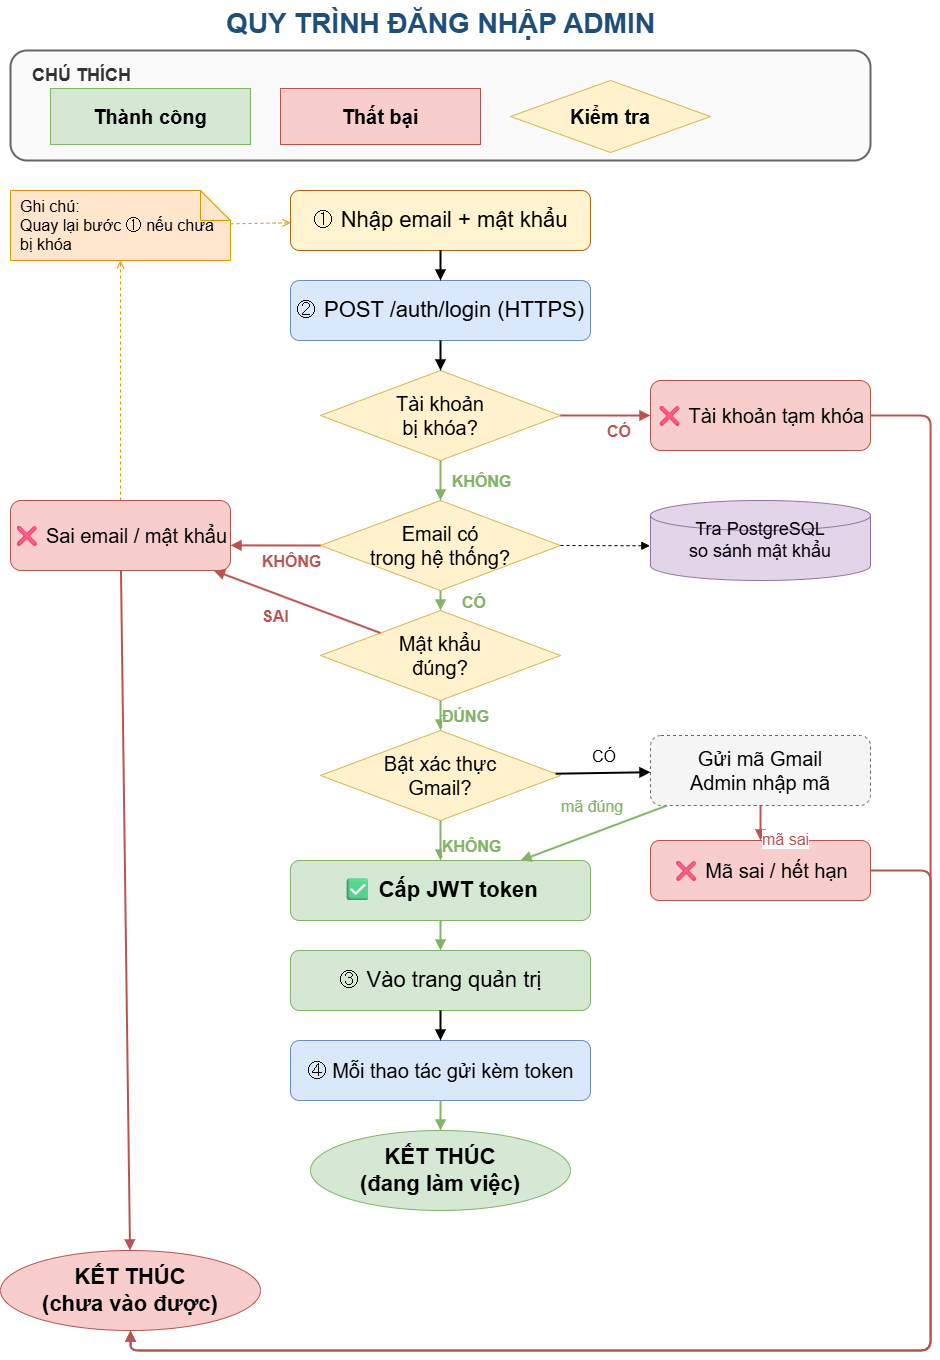

The diagram above was exported from draw.io. Its source (the exported page's mxGraphModel, read from the mxfile embedded in the PNG):
<mxGraphModel dx="2571" dy="1529" grid="1" gridSize="10" guides="1" tooltips="1" connect="1" arrows="1" fold="1" page="1" pageScale="1" pageWidth="1100" pageHeight="1650" math="0" shadow="0">
  <root>
    <mxCell id="0" />
    <mxCell id="1" parent="0" />
    <mxCell id="title" parent="1" style="text;html=1;strokeColor=none;fillColor=none;align=center;fontSize=28;fontStyle=1;fontColor=#1F4E79;" value="QUY TRÌNH ĐĂNG NHẬP ADMIN" vertex="1">
      <mxGeometry height="40" width="700" x="200" y="20" as="geometry" />
    </mxCell>
    <mxCell id="legend-frame" parent="1" style="rounded=1;whiteSpace=wrap;html=1;fillColor=#FAFAFA;strokeColor=#666666;strokeWidth=2;" value="" vertex="1">
      <mxGeometry height="110" width="860" x="120" y="70" as="geometry" />
    </mxCell>
    <mxCell id="legend-title" parent="1" style="text;html=1;strokeColor=none;fillColor=none;align=left;fontSize=18;fontStyle=1;fontColor=#333333;" value="CHÚ THÍCH" vertex="1">
      <mxGeometry height="24" width="120" x="140" y="78" as="geometry" />
    </mxCell>
    <mxCell id="legend-ok" parent="1" style="rounded=0;whiteSpace=wrap;html=1;fillColor=#D5E8D4;strokeColor=#82B366;fontStyle=1;fontSize=20;align=center;" value="Thành công" vertex="1">
      <mxGeometry height="56" width="200" x="160" y="108" as="geometry" />
    </mxCell>
    <mxCell id="legend-fail" parent="1" style="rounded=0;whiteSpace=wrap;html=1;fillColor=#F8CECC;strokeColor=#B85450;fontStyle=1;fontSize=20;align=center;" value="Thất bại" vertex="1">
      <mxGeometry height="56" width="200" x="390" y="108" as="geometry" />
    </mxCell>
    <mxCell id="legend-check" parent="1" style="rhombus;whiteSpace=wrap;html=1;fillColor=#FFF2CC;strokeColor=#D6B656;fontStyle=1;fontSize=20;align=center;" value="Kiểm tra" vertex="1">
      <mxGeometry height="72" width="200" x="620" y="100" as="geometry" />
    </mxCell>
    <mxCell id="s1" parent="1" style="rounded=1;whiteSpace=wrap;html=1;fillColor=#FFF4CF;strokeColor=#B06613;fontSize=22;align=center;" value="① Nhập email + mật khẩu" vertex="1">
      <mxGeometry height="60" width="300" x="400" y="210" as="geometry" />
    </mxCell>
    <mxCell id="s2" parent="1" style="rounded=1;whiteSpace=wrap;html=1;fillColor=#DAE8FC;strokeColor=#6C8EBF;fontSize=22;align=center;" value="② POST /auth/login (HTTPS)" vertex="1">
      <mxGeometry height="60" width="300" x="400" y="300" as="geometry" />
    </mxCell>
    <mxCell id="c1" parent="1" style="rhombus;whiteSpace=wrap;html=1;fillColor=#FFF2CC;strokeColor=#D6B656;fontSize=20;align=center;" value="Tài khoản&#10;bị khóa?" vertex="1">
      <mxGeometry height="90" width="240" x="430" y="390" as="geometry" />
    </mxCell>
    <mxCell id="f-lock" parent="1" style="rounded=1;whiteSpace=wrap;html=1;fillColor=#F8CECC;strokeColor=#B85450;fontSize=20;align=center;" value="❌ Tài khoản tạm khóa" vertex="1">
      <mxGeometry height="70" width="220" x="760" y="400" as="geometry" />
    </mxCell>
    <mxCell id="c2" parent="1" style="rhombus;whiteSpace=wrap;html=1;fillColor=#FFF2CC;strokeColor=#D6B656;fontSize=20;align=center;" value="Email có&#10;trong hệ thống?" vertex="1">
      <mxGeometry height="90" width="240" x="430" y="520" as="geometry" />
    </mxCell>
    <mxCell id="db" parent="1" style="shape=cylinder3;whiteSpace=wrap;html=1;fillColor=#E1D5E7;strokeColor=#9673A6;fontSize=18;align=center;" value="Tra PostgreSQL&#10;so sánh mật khẩu" vertex="1">
      <mxGeometry height="80" width="220" x="760" y="520" as="geometry" />
    </mxCell>
    <mxCell id="f-auth" parent="1" style="rounded=1;whiteSpace=wrap;html=1;fillColor=#F8CECC;strokeColor=#B85450;fontSize=20;align=center;" value="❌ Sai email / mật khẩu" vertex="1">
      <mxGeometry height="70" width="220" x="120" y="520" as="geometry" />
    </mxCell>
    <mxCell id="c3" parent="1" style="rhombus;whiteSpace=wrap;html=1;fillColor=#FFF2CC;strokeColor=#D6B656;fontSize=20;align=center;" value="Mật khẩu&#10;đúng?" vertex="1">
      <mxGeometry height="90" width="240" x="430" y="630" as="geometry" />
    </mxCell>
    <mxCell id="c4" parent="1" style="rhombus;whiteSpace=wrap;html=1;fillColor=#FFF2CC;strokeColor=#D6B656;fontSize=20;align=center;" value="Bật xác thực&#10;Gmail?" vertex="1">
      <mxGeometry height="90" width="240" x="430" y="750" as="geometry" />
    </mxCell>
    <mxCell id="gmail" parent="1" style="rounded=1;whiteSpace=wrap;html=1;fillColor=#F5F5F5;strokeColor=#666666;dashed=1;fontSize=20;align=center;" value="Gửi mã Gmail&#10;Admin nhập mã" vertex="1">
      <mxGeometry height="70" width="220" x="760" y="755" as="geometry" />
    </mxCell>
    <mxCell id="f-gmail" parent="1" style="rounded=1;whiteSpace=wrap;html=1;fillColor=#F8CECC;strokeColor=#B85450;fontSize=20;align=center;" value="❌ Mã sai / hết hạn" vertex="1">
      <mxGeometry height="60" width="220" x="760" y="860" as="geometry" />
    </mxCell>
    <mxCell id="ok1" parent="1" style="rounded=1;whiteSpace=wrap;html=1;fillColor=#D5E8D4;strokeColor=#82B366;fontStyle=1;fontSize=22;align=center;" value="✅ Cấp JWT token" vertex="1">
      <mxGeometry height="60" width="300" x="400" y="880" as="geometry" />
    </mxCell>
    <mxCell id="ok2" parent="1" style="rounded=1;whiteSpace=wrap;html=1;fillColor=#D5E8D4;strokeColor=#82B366;fontSize=22;align=center;" value="③ Vào trang quản trị" vertex="1">
      <mxGeometry height="60" width="300" x="400" y="970" as="geometry" />
    </mxCell>
    <mxCell id="ok3" parent="1" style="rounded=1;whiteSpace=wrap;html=1;fillColor=#DAE8FC;strokeColor=#6C8EBF;fontSize=20;align=center;" value="④ Mỗi thao tác gửi kèm token" vertex="1">
      <mxGeometry height="60" width="300" x="400" y="1060" as="geometry" />
    </mxCell>
    <mxCell id="end-ok" parent="1" style="ellipse;whiteSpace=wrap;html=1;fillColor=#D5E8D4;strokeColor=#82B366;fontStyle=1;fontSize=22;align=center;" value="KẾT THÚC&#10;(đang làm việc)" vertex="1">
      <mxGeometry height="80" width="260" x="420" y="1150" as="geometry" />
    </mxCell>
    <mxCell id="end-fail" parent="1" style="ellipse;whiteSpace=wrap;html=1;fillColor=#F8CECC;strokeColor=#B85450;fontStyle=1;fontSize=22;align=center;" value="KẾT THÚC&#10;(chưa vào được)" vertex="1">
      <mxGeometry height="80" width="260" x="110" y="1270" as="geometry" />
    </mxCell>
    <mxCell id="retry" parent="1" style="shape=note;whiteSpace=wrap;html=1;fillColor=#FFE6CC;strokeColor=#D79B00;fontSize=16;align=left;spacingLeft=8;" value="Ghi chú:&#10;Quay lại bước ① nếu chưa bị khóa" vertex="1">
      <mxGeometry height="70" width="220" x="120" y="210" as="geometry" />
    </mxCell>
    <mxCell id="e1" edge="1" parent="1" source="s1" style="endArrow=block;html=1;strokeWidth=2;" target="s2">
      <mxGeometry relative="1" as="geometry" />
    </mxCell>
    <mxCell id="e2" edge="1" parent="1" source="s2" style="endArrow=block;html=1;strokeWidth=2;" target="c1">
      <mxGeometry relative="1" as="geometry" />
    </mxCell>
    <mxCell id="e-c1-y" edge="1" parent="1" source="c1" style="endArrow=block;strokeColor=#B85450;html=1;strokeWidth=2;" target="f-lock">
      <mxGeometry relative="1" as="geometry" />
    </mxCell>
    <mxCell id="e-c1-y-l" connectable="0" parent="e-c1-y" style="edgeLabel;html=1;fontColor=#B85450;fontStyle=1;fontSize=16;" value="CÓ" vertex="1">
      <mxGeometry relative="1" as="geometry">
        <mxPoint as="offset" />
      </mxGeometry>
    </mxCell>
    <mxCell id="e-c1-n" edge="1" parent="1" source="c1" style="endArrow=block;strokeColor=#82B366;html=1;strokeWidth=2;" target="c2">
      <mxGeometry relative="1" as="geometry" />
    </mxCell>
    <mxCell id="e-c1-n-l" connectable="0" parent="e-c1-n" style="edgeLabel;html=1;fontColor=#82B366;fontStyle=1;fontSize=16;" value="KHÔNG" vertex="1">
      <mxGeometry relative="1" as="geometry">
        <mxPoint x="10" y="-15" as="offset" />
      </mxGeometry>
    </mxCell>
    <mxCell id="e-c2-y" edge="1" parent="1" source="c2" style="endArrow=block;strokeColor=#82B366;html=1;strokeWidth=2;" target="c3">
      <mxGeometry relative="1" as="geometry" />
    </mxCell>
    <mxCell id="e-c2-y-l" connectable="0" parent="e-c2-y" style="edgeLabel;html=1;fontColor=#82B366;fontStyle=1;fontSize=16;" value="CÓ" vertex="1">
      <mxGeometry relative="1" as="geometry">
        <mxPoint x="20" y="-15" as="offset" />
      </mxGeometry>
    </mxCell>
    <mxCell id="e-c2-n" edge="1" parent="1" source="c2" style="endArrow=block;strokeColor=#B85450;html=1;strokeWidth=2;exitX=0;exitY=0.5;exitDx=0;exitDy=0;">
      <mxGeometry relative="1" as="geometry">
        <mxPoint x="420" y="564.86" as="sourcePoint" />
        <mxPoint x="340" y="564.86" as="targetPoint" />
      </mxGeometry>
    </mxCell>
    <mxCell id="e-c2-n-l" connectable="0" parent="e-c2-n" style="edgeLabel;html=1;fontColor=#B85450;fontStyle=1;fontSize=16;" value="KHÔNG" vertex="1">
      <mxGeometry relative="1" as="geometry">
        <mxPoint x="-15" as="offset" />
      </mxGeometry>
    </mxCell>
    <mxCell id="e-c2-db" edge="1" parent="1" source="c2" style="endArrow=block;dashed=1;html=1;strokeWidth=1;exitX=1;exitY=0.5;exitDx=0;exitDy=0;entryX=-0.003;entryY=0.566;entryDx=0;entryDy=0;entryPerimeter=0;" target="db">
      <mxGeometry relative="1" as="geometry">
        <mxPoint x="665.4716981132075" y="554.1581132075474" as="sourcePoint" />
        <mxPoint x="780" y="555.8423529411767" as="targetPoint" />
      </mxGeometry>
    </mxCell>
    <mxCell id="e-c3-y" edge="1" parent="1" source="c3" style="endArrow=block;strokeColor=#82B366;html=1;strokeWidth=2;" target="c4">
      <mxGeometry relative="1" as="geometry" />
    </mxCell>
    <mxCell id="e-c3-y-l" connectable="0" parent="e-c3-y" style="edgeLabel;html=1;fontColor=#82B366;fontStyle=1;fontSize=16;" value="ĐÚNG" vertex="1">
      <mxGeometry relative="1" as="geometry">
        <mxPoint y="-15" as="offset" />
      </mxGeometry>
    </mxCell>
    <mxCell id="e-c3-n" edge="1" parent="1" source="c3" style="endArrow=block;strokeColor=#B85450;html=1;strokeWidth=2;" target="f-auth">
      <mxGeometry relative="1" as="geometry" />
    </mxCell>
    <mxCell id="e-c3-n-l" connectable="0" parent="e-c3-n" style="edgeLabel;html=1;fontColor=#B85450;fontStyle=1;fontSize=16;" value="SAI" vertex="1">
      <mxGeometry relative="1" as="geometry">
        <mxPoint x="-37" y="-1" as="offset" />
      </mxGeometry>
    </mxCell>
    <mxCell id="e-c4-n" edge="1" parent="1" source="c4" style="endArrow=block;strokeColor=#82B366;html=1;strokeWidth=2;" target="ok1">
      <mxGeometry relative="1" as="geometry" />
    </mxCell>
    <mxCell id="e-c4-n-l" connectable="0" parent="e-c4-n" style="edgeLabel;html=1;fontColor=#82B366;fontStyle=1;fontSize=16;" value="KHÔNG" vertex="1">
      <mxGeometry relative="1" as="geometry">
        <mxPoint y="-10" as="offset" />
      </mxGeometry>
    </mxCell>
    <mxCell id="e-c4-y" edge="1" parent="1" source="c4" style="endArrow=block;html=1;strokeWidth=2;" target="gmail">
      <mxGeometry relative="1" as="geometry" />
    </mxCell>
    <mxCell id="e-c4-y-l" connectable="0" parent="e-c4-y" style="edgeLabel;html=1;fontSize=16;" value="CÓ" vertex="1">
      <mxGeometry relative="1" as="geometry">
        <mxPoint x="-12" y="-32" as="offset" />
      </mxGeometry>
    </mxCell>
    <mxCell id="e-gmail-ok" edge="1" parent="1" source="gmail" style="endArrow=block;strokeColor=#82B366;html=1;strokeWidth=2;" target="ok1">
      <mxGeometry relative="1" as="geometry" />
    </mxCell>
    <mxCell id="e-gmail-ok-l" connectable="0" parent="e-gmail-ok" style="edgeLabel;html=1;fontColor=#82B366;fontSize=16;" value="mã đúng" vertex="1">
      <mxGeometry relative="1" as="geometry">
        <mxPoint x="-34" y="-42" as="offset" />
      </mxGeometry>
    </mxCell>
    <mxCell id="e-gmail-fail" edge="1" parent="1" source="gmail" style="endArrow=block;strokeColor=#B85450;html=1;strokeWidth=2;" target="f-gmail">
      <mxGeometry relative="1" as="geometry" />
    </mxCell>
    <mxCell id="e-gmail-fail-l" connectable="0" parent="e-gmail-fail" style="edgeLabel;html=1;fontColor=#B85450;fontSize=16;" value="mã sai" vertex="1">
      <mxGeometry relative="1" as="geometry">
        <mxPoint as="offset" />
      </mxGeometry>
    </mxCell>
    <mxCell id="e-ok-chain1" edge="1" parent="1" source="ok1" style="endArrow=block;strokeColor=#82B366;html=1;strokeWidth=2;" target="ok2">
      <mxGeometry relative="1" as="geometry" />
    </mxCell>
    <mxCell id="e-ok-chain2" edge="1" parent="1" source="ok2" style="endArrow=block;html=1;strokeWidth=2;" target="ok3">
      <mxGeometry relative="1" as="geometry" />
    </mxCell>
    <mxCell id="e-ok-chain3" edge="1" parent="1" source="ok3" style="endArrow=block;strokeColor=#82B366;html=1;strokeWidth=2;" target="end-ok">
      <mxGeometry relative="1" as="geometry" />
    </mxCell>
    <mxCell id="e-f-lock-end" edge="1" parent="1" source="f-lock" style="edgeStyle=orthogonalEdgeStyle;rounded=1;orthogonalLoop=1;jettySize=auto;endArrow=block;strokeColor=#B85450;html=1;strokeWidth=2;exitX=1;exitY=0.5;entryX=0.5;entryY=1;" target="end-fail">
      <mxGeometry relative="1" as="geometry">
        <Array as="points">
          <mxPoint x="1040" y="435" />
          <mxPoint x="1040" y="1370" />
          <mxPoint x="240" y="1370" />
        </Array>
      </mxGeometry>
    </mxCell>
    <mxCell id="e-f-auth-end" edge="1" parent="1" source="f-auth" style="endArrow=block;strokeColor=#B85450;html=1;strokeWidth=2;" target="end-fail">
      <mxGeometry relative="1" as="geometry" />
    </mxCell>
    <mxCell id="e-f-gmail-end" edge="1" parent="1" source="f-gmail" style="edgeStyle=orthogonalEdgeStyle;rounded=1;orthogonalLoop=1;jettySize=auto;endArrow=block;strokeColor=#B85450;html=1;strokeWidth=2;exitX=1;exitY=0.5;entryX=0.5;entryY=1;" target="end-fail">
      <mxGeometry relative="1" as="geometry">
        <Array as="points">
          <mxPoint x="1040" y="890" />
          <mxPoint x="1040" y="1370" />
          <mxPoint x="240" y="1370" />
        </Array>
      </mxGeometry>
    </mxCell>
    <mxCell id="e-retry" edge="1" parent="1" source="f-auth" style="endArrow=open;dashed=1;strokeColor=#D79B00;html=1;" target="retry">
      <mxGeometry relative="1" as="geometry" />
    </mxCell>
    <mxCell id="e-retry-s1" edge="1" parent="1" source="retry" style="endArrow=open;dashed=1;strokeColor=#D79B00;html=1;" target="s1">
      <mxGeometry relative="1" as="geometry" />
    </mxCell>
  </root>
</mxGraphModel>